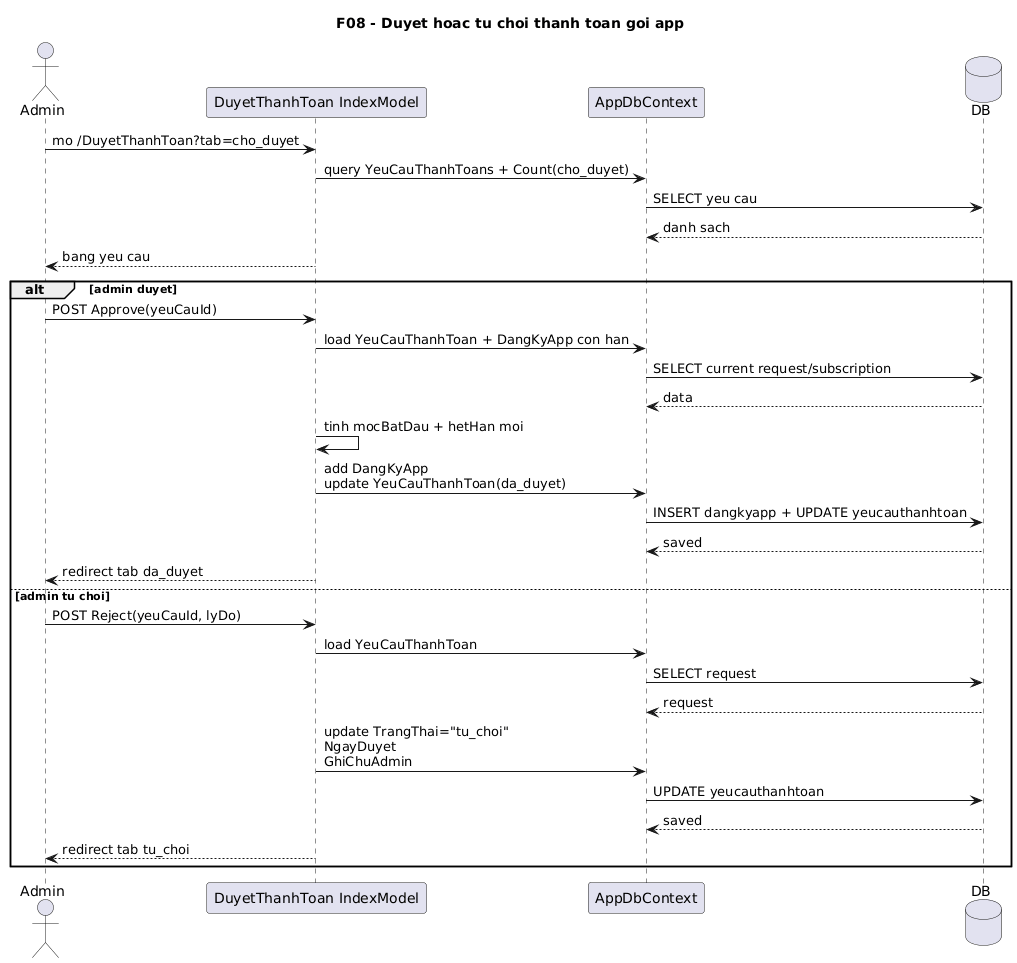

The diagram above was rendered by PlantUML. Its source (embedded in the PNG):
@startuml
' Diagram: F08 - Duyet hoac tu choi thanh toan goi app (Sequence)
' Status: WIP
' Baseline: branch master, HEAD a5fde70
' Source:
' - VinhKhanhTour.CMS/Pages/DuyetThanhToan/Index.cshtml.cs: OnGetAsync(), OnPostApproveAsync(), OnPostRejectAsync()
' - VinhKhanhTour.API/Models/YeuCauThanhToan.cs
' - VinhKhanhTour.API/Models/DangKyApp.cs
' Note: Giu logic sequence theo code CMS hien tai; khong tu dong chuyen sang luong SubscriptionController approve/reject khi chua xac minh.
title F08 - Duyet hoac tu choi thanh toan goi app

actor Admin
participant "DuyetThanhToan IndexModel" as IndexModel
participant AppDbContext
database DB

Admin -> IndexModel: mo /DuyetThanhToan?tab=cho_duyet
IndexModel -> AppDbContext: query YeuCauThanhToans + Count(cho_duyet)
AppDbContext -> DB: SELECT yeu cau
DB --> AppDbContext: danh sach
IndexModel --> Admin: bang yeu cau

alt admin duyet
  Admin -> IndexModel: POST Approve(yeuCauId)
  IndexModel -> AppDbContext: load YeuCauThanhToan + DangKyApp con han
  AppDbContext -> DB: SELECT current request/subscription
  DB --> AppDbContext: data
  IndexModel -> IndexModel: tinh mocBatDau + hetHan moi
  IndexModel -> AppDbContext: add DangKyApp\nupdate YeuCauThanhToan(da_duyet)
  AppDbContext -> DB: INSERT dangkyapp + UPDATE yeucauthanhtoan
  DB --> AppDbContext: saved
  IndexModel --> Admin: redirect tab da_duyet
else admin tu choi
  Admin -> IndexModel: POST Reject(yeuCauId, lyDo)
  IndexModel -> AppDbContext: load YeuCauThanhToan
  AppDbContext -> DB: SELECT request
  DB --> AppDbContext: request
  IndexModel -> AppDbContext: update TrangThai="tu_choi"\nNgayDuyet\nGhiChuAdmin
  AppDbContext -> DB: UPDATE yeucauthanhtoan
  DB --> AppDbContext: saved
  IndexModel --> Admin: redirect tab tu_choi
end
@enduml